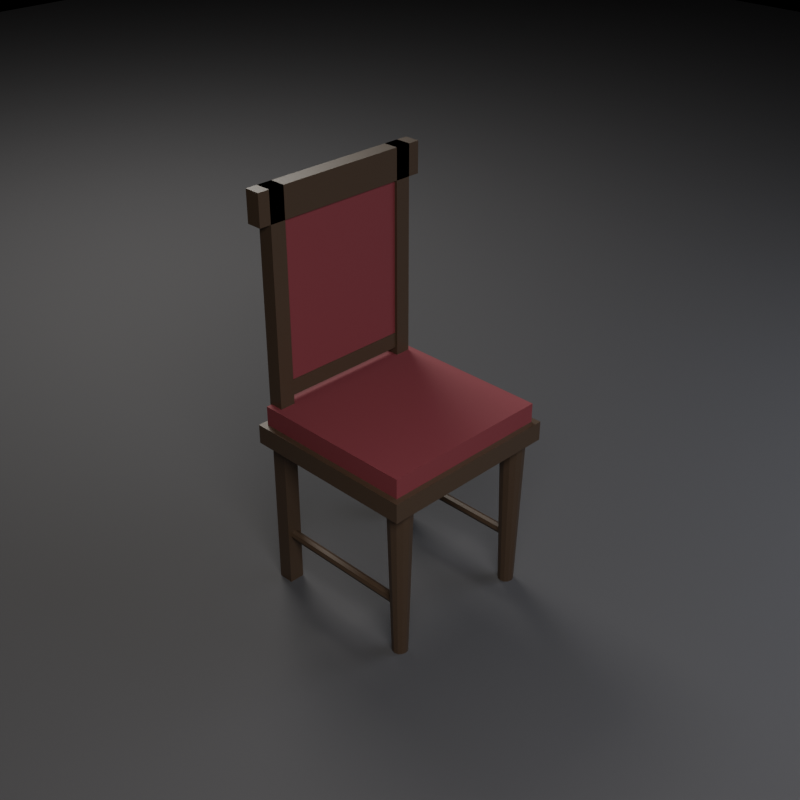 # Source: SM_Furniture_DiningChair_01.blend  (saved by Blender 5.2.45; exported with 4.5.12 LTS)
import bpy
from mathutils import Matrix  # noqa: F401  (used for matrix-valued properties, if any)

bpy.ops.wm.read_factory_settings(use_empty=True)
scene = bpy.context.scene
scene.name = 'Scene'

# ---- materials (node trees are filled in below, after node groups)
mat_m_wood_darkwalnut = bpy.data.materials.new('M_Wood_DarkWalnut')
mat_m_velvet_burgundy = bpy.data.materials.new('M_Velvet_Burgundy')
mat_m_studiofloor = bpy.data.materials.new('M_StudioFloor')

# ---- material node trees
mat_m_wood_darkwalnut.use_nodes = True; mat_m_wood_darkwalnut.node_tree.nodes.clear()
_N = mat_m_wood_darkwalnut.node_tree.nodes; _L = mat_m_wood_darkwalnut.node_tree.links
n0 = _N.new('ShaderNodeBsdfPrincipled'); n0.name = 'Principled BSDF'; n0.location = (-200, 100)
n0.inputs[0].default_value = (0.055, 0.035, 0.022, 1.0)
n0.inputs[1].default_value = 0.02
n0.inputs[2].default_value = 0.45
n0.inputs[10].default_value = 0.005
n1 = _N.new('ShaderNodeOutputMaterial'); n1.name = 'Material Output'; n1.location = (200, 100)
_L.new(n0.outputs[0], n1.inputs[0])
n1.is_active_output = True
mat_m_velvet_burgundy.use_nodes = True; mat_m_velvet_burgundy.node_tree.nodes.clear()
_N = mat_m_velvet_burgundy.node_tree.nodes; _L = mat_m_velvet_burgundy.node_tree.links
n0 = _N.new('ShaderNodeBsdfPrincipled'); n0.name = 'Principled BSDF'; n0.location = (-200, 100)
n0.inputs[0].default_value = (0.16, 0.025, 0.035, 1.0)
n0.inputs[1].default_value = 0.05
n0.inputs[2].default_value = 0.75
n0.inputs[10].default_value = 0.005
n1 = _N.new('ShaderNodeOutputMaterial'); n1.name = 'Material Output'; n1.location = (200, 100)
_L.new(n0.outputs[0], n1.inputs[0])
n1.is_active_output = True
mat_m_studiofloor.use_nodes = True; mat_m_studiofloor.node_tree.nodes.clear()
_N = mat_m_studiofloor.node_tree.nodes; _L = mat_m_studiofloor.node_tree.links
n0 = _N.new('ShaderNodeBsdfPrincipled'); n0.name = 'Principled BSDF'; n0.location = (-200, 100)
n0.inputs[0].default_value = (0.045, 0.045, 0.05, 1.0)
n0.inputs[2].default_value = 0.8
n0.inputs[10].default_value = 0.005
n1 = _N.new('ShaderNodeOutputMaterial'); n1.name = 'Material Output'; n1.location = (200, 100)
_L.new(n0.outputs[0], n1.inputs[0])
n1.is_active_output = True

# ---- cameras
cam_cam_front = bpy.data.cameras.new('Cam_Front')
cam_cam_front.type = 'ORTHO'
cam_cam_front.ortho_scale = 1.417
cam_cam_side = bpy.data.cameras.new('Cam_Side')
cam_cam_side.type = 'ORTHO'
cam_cam_side.ortho_scale = 1.417
cam_cam_top = bpy.data.cameras.new('Cam_Top')
cam_cam_top.type = 'ORTHO'
cam_cam_top.ortho_scale = 0.648
cam_cam_persp = bpy.data.cameras.new('Cam_Persp')
cam_cam_persp.lens = 55.0

# ---- lights
light_keylight = bpy.data.lights.new('KeyLight', 'AREA')
light_keylight.color = (1.0, 0.96, 0.9)
light_keylight.energy = 129.7
light_keylight.size = 1.575
light_filllight = bpy.data.lights.new('FillLight', 'AREA')
light_filllight.color = (0.85, 0.9, 1.0)
light_filllight.energy = 54.06
light_filllight.size = 2.1
light_rimlight = bpy.data.lights.new('RimLight', 'AREA')
light_rimlight.color = (0.95, 0.92, 0.85)
light_rimlight.energy = 97.31
light_rimlight.size = 1.26

# ---- meshes
me_diningchair_backbotrail = bpy.data.meshes.new('DiningChair_BackBotRail')
me_diningchair_backbotrail.from_pydata([(-0.2, 0.185, 0.53), (-0.2, 0.185, 0.57), (-0.2, 0.215, 0.53), (-0.2, 0.215, 0.57), (0.2, 0.185, 0.53), (0.2, 0.185, 0.57), (0.2, 0.215, 0.53), (0.2, 0.215, 0.57), (-0.24, -0.23, 0.41), (-0.24, -0.23, 0.46), (-0.24, 0.23, 0.41), (-0.24, 0.23, 0.46), (0.24, -0.23, 0.41), (0.24, -0.23, 0.46), (0.24, 0.23, 0.41), (0.24, 0.23, 0.46), (-0.225, -0.215, 0.45), (-0.225, -0.215, 0.51), (-0.225, 0.215, 0.45), (-0.225, 0.215, 0.51), (0.225, -0.215, 0.45), (0.225, -0.215, 0.51), (0.225, 0.215, 0.45), (0.225, 0.215, 0.51), (-0.19, -0.17, 0.0), (-0.19, -0.158, 0.435), (-0.18, -0.1727, 0.0), (-0.174, -0.1623, 0.435), (-0.1727, -0.18, 0.0), (-0.1623, -0.174, 0.435), (-0.17, -0.19, 0.0), (-0.158, -0.19, 0.435), (-0.1727, -0.2, 0.0), (-0.1623, -0.206, 0.435), (-0.18, -0.2073, 0.0), (-0.174, -0.2177, 0.435), (-0.19, -0.21, 0.0), (-0.19, -0.222, 0.435), (-0.2, -0.2073, 0.0), (-0.206, -0.2177, 0.435), (-0.2073, -0.2, 0.0), (-0.2177, -0.206, 0.435), (-0.21, -0.19, 0.0), (-0.222, -0.19, 0.435), (-0.2073, -0.18, 0.0), (-0.2177, -0.174, 0.435), (-0.2, -0.1727, 0.0), (-0.206, -0.1623, 0.435), (-0.21, 0.18, 1.192e-09), (-0.21, 0.18, 1.05), (-0.21, 0.22, 1.192e-09), (-0.21, 0.22, 1.05), (-0.17, 0.18, 1.192e-09), (-0.17, 0.18, 1.05), (-0.17, 0.22, 1.192e-09), (-0.17, 0.22, 1.05), (0.19, -0.17, 0.0), (0.19, -0.158, 0.435), (0.2, -0.1727, 0.0), (0.206, -0.1623, 0.435), (0.2073, -0.18, 0.0), (0.2177, -0.174, 0.435), (0.21, -0.19, 0.0), (0.222, -0.19, 0.435), (0.2073, -0.2, 0.0), (0.2177, -0.206, 0.435), (0.2, -0.2073, 0.0), (0.206, -0.2177, 0.435), (0.19, -0.21, 0.0), (0.19, -0.222, 0.435), (0.18, -0.2073, 0.0), (0.174, -0.2177, 0.435), (0.1727, -0.2, 0.0), (0.1623, -0.206, 0.435), (0.17, -0.19, 0.0), (0.158, -0.19, 0.435), (0.1727, -0.18, 0.0), (0.1623, -0.174, 0.435), (0.18, -0.1727, 0.0), (0.174, -0.1623, 0.435), (0.17, 0.18, 1.192e-09), (0.17, 0.18, 1.05), (0.17, 0.22, 1.192e-09), (0.17, 0.22, 1.05), (0.21, 0.18, 1.192e-09), (0.21, 0.18, 1.05), (0.21, 0.22, 1.192e-09), (0.21, 0.22, 1.05), (-0.24, 0.18, 0.97), (-0.24, 0.18, 1.05), (-0.24, 0.22, 0.97), (-0.24, 0.22, 1.05), (0.24, 0.18, 0.97), (0.24, 0.18, 1.05), (0.24, 0.22, 0.97), (0.24, 0.22, 1.05), (-0.17, 0.1875, 0.57), (-0.17, 0.1875, 0.97), (-0.17, 0.2125, 0.57), (-0.17, 0.2125, 0.97), (0.17, 0.1875, 0.57), (0.17, 0.1875, 0.97), (0.17, 0.2125, 0.57), (0.17, 0.2125, 0.97), (-0.19, 0.19, 0.152), (-0.19, -0.19, 0.152), (-0.1815, 0.19, 0.1485), (-0.1815, -0.19, 0.1485), (-0.178, 0.19, 0.14), (-0.178, -0.19, 0.14), (-0.1815, 0.19, 0.1315), (-0.1815, -0.19, 0.1315), (-0.19, 0.19, 0.128), (-0.19, -0.19, 0.128), (-0.1985, 0.19, 0.1315), (-0.1985, -0.19, 0.1315), (-0.202, 0.19, 0.14), (-0.202, -0.19, 0.14), (-0.1985, 0.19, 0.1485), (-0.1985, -0.19, 0.1485), (0.19, 0.19, 0.152), (0.19, -0.19, 0.152), (0.1985, 0.19, 0.1485), (0.1985, -0.19, 0.1485), (0.202, 0.19, 0.14), (0.202, -0.19, 0.14), (0.1985, 0.19, 0.1315), (0.1985, -0.19, 0.1315), (0.19, 0.19, 0.128), (0.19, -0.19, 0.128), (0.1815, 0.19, 0.1315), (0.1815, -0.19, 0.1315), (0.178, 0.19, 0.14), (0.178, -0.19, 0.14), (0.1815, 0.19, 0.1485), (0.1815, -0.19, 0.1485)], [], [(0, 1, 3, 2), (2, 3, 7, 6), (6, 7, 5, 4), (4, 5, 1, 0), (2, 6, 4, 0), (7, 3, 1, 5), (8, 9, 11, 10), (10, 11, 15, 14), (14, 15, 13, 12), (12, 13, 9, 8), (10, 14, 12, 8), (15, 11, 9, 13), (16, 17, 19, 18), (18, 19, 23, 22), (22, 23, 21, 20), (20, 21, 17, 16), (18, 22, 20, 16), (23, 19, 17, 21), (24, 25, 27, 26), (26, 27, 29, 28), (28, 29, 31, 30), (30, 31, 33, 32), (32, 33, 35, 34), (34, 35, 37, 36), (36, 37, 39, 38), (38, 39, 41, 40), (40, 41, 43, 42), (42, 43, 45, 44), (27, 25, 47, 45, 43, 41, 39, 37, 35, 33, 31, 29), (44, 45, 47, 46), (46, 47, 25, 24), (24, 26, 28, 30, 32, 34, 36, 38, 40, 42, 44, 46), (48, 49, 51, 50), (50, 51, 55, 54), (54, 55, 53, 52), (52, 53, 49, 48), (50, 54, 52, 48), (55, 51, 49, 53), (56, 57, 59, 58), (58, 59, 61, 60), (60, 61, 63, 62), (62, 63, 65, 64), (64, 65, 67, 66), (66, 67, 69, 68), (68, 69, 71, 70), (70, 71, 73, 72), (72, 73, 75, 74), (74, 75, 77, 76), (59, 57, 79, 77, 75, 73, 71, 69, 67, 65, 63, 61), (76, 77, 79, 78), (78, 79, 57, 56), (56, 58, 60, 62, 64, 66, 68, 70, 72, 74, 76, 78), (80, 81, 83, 82), (82, 83, 87, 86), (86, 87, 85, 84), (84, 85, 81, 80), (82, 86, 84, 80), (87, 83, 81, 85), (88, 89, 91, 90), (90, 91, 95, 94), (94, 95, 93, 92), (92, 93, 89, 88), (90, 94, 92, 88), (95, 91, 89, 93), (96, 97, 99, 98), (98, 99, 103, 102), (102, 103, 101, 100), (100, 101, 97, 96), (98, 102, 100, 96), (103, 99, 97, 101), (104, 105, 107, 106), (106, 107, 109, 108), (108, 109, 111, 110), (110, 111, 113, 112), (112, 113, 115, 114), (114, 115, 117, 116), (107, 105, 119, 117, 115, 113, 111, 109), (116, 117, 119, 118), (118, 119, 105, 104), (104, 106, 108, 110, 112, 114, 116, 118), (120, 121, 123, 122), (122, 123, 125, 124), (124, 125, 127, 126), (126, 127, 129, 128), (128, 129, 131, 130), (130, 131, 133, 132), (123, 121, 135, 133, 131, 129, 127, 125), (132, 133, 135, 134), (134, 135, 121, 120), (120, 122, 124, 126, 128, 130, 132, 134)])
me_diningchair_backbotrail.polygons.foreach_set('material_index', [0, 0, 0, 0, 0, 0, 0, 0, 0, 0, 0, 0, 1, 1, 1, 1, 1, 1, 0, 0, 0, 0, 0, 0, 0, 0, 0, 0, 0, 0, 0, 0, 0, 0, 0, 0, 0, 0, 0, 0, 0, 0, 0, 0, 0, 0, 0, 0, 0, 0, 0, 0, 0, 0, 0, 0, 0, 0, 0, 0, 0, 0, 0, 0, 1, 1, 1, 1, 1, 1, 0, 0, 0, 0, 0, 0, 0, 0, 0, 0, 0, 0, 0, 0, 0, 0, 0, 0, 0, 0])
me_diningchair_backbotrail.materials.append(mat_m_wood_darkwalnut)
me_diningchair_backbotrail.materials.append(mat_m_velvet_burgundy)
me_diningchair_backbotrail.update()
me_studioground = bpy.data.meshes.new('StudioGround')
me_studioground.from_pydata([(-6.3, -6.3, 0.0), (0.0, -6.3, 0.0), (6.3, -6.3, 0.0), (-6.3, 0.0, 0.0), (0.0, 0.0, 0.0), (6.3, 0.0, 0.0), (-6.3, 6.3, 0.0), (0.0, 6.3, 0.0), (6.3, 6.3, 0.0)], [], [(0, 1, 4, 3), (1, 2, 5, 4), (3, 4, 7, 6), (4, 5, 8, 7)])
me_studioground.materials.append(mat_m_studiofloor)
me_studioground.update()

# ---- objects
ob_sm_furniture_diningchair_01 = bpy.data.objects.new('SM_Furniture_DiningChair_01', me_diningchair_backbotrail)
ob_keylight = bpy.data.objects.new('KeyLight', light_keylight)
ob_filllight = bpy.data.objects.new('FillLight', light_filllight)
ob_rimlight = bpy.data.objects.new('RimLight', light_rimlight)
ob_studioground = bpy.data.objects.new('StudioGround', me_studioground)
ob_cam_front = bpy.data.objects.new('Cam_Front', cam_cam_front)
ob_cam_side = bpy.data.objects.new('Cam_Side', cam_cam_side)
ob_cam_top = bpy.data.objects.new('Cam_Top', cam_cam_top)
ob_cam_persp = bpy.data.objects.new('Cam_Persp', cam_cam_persp)

# ---- transforms, parenting, visibility, modifiers, constraints
ob_sm_furniture_diningchair_01.location = (0.0, 0.0, 0.0)
ob_keylight.location = (-1.575, -2.1, 2.415)
ob_filllight.location = (1.89, -1.68, 1.785)
ob_rimlight.location = (0.84, 2.31, 2.625)
ob_studioground.location = (0.0, 0.0, 0.0)
ob_cam_front.location = (0.0, -3.15, 0.525)
ob_cam_front.rotation_euler = (1.571, 0.0, 0.0)
ob_cam_side.location = (3.15, 0.0, 0.525)
ob_cam_side.rotation_euler = (1.571, 0.0, 1.571)
ob_cam_top.location = (0.0, 0.0, 3.675)
ob_cam_top.rotation_euler = (0.0, 0.0, -1.571)
ob_cam_persp.location = (-1.739, -1.739, 1.974)
ob_cam_persp.rotation_euler = (1.038, 1.863e-08, -0.7854)

# ---- collection membership
scene.collection.objects.link(ob_sm_furniture_diningchair_01)
scene.collection.objects.link(ob_keylight)
scene.collection.objects.link(ob_filllight)
scene.collection.objects.link(ob_rimlight)
scene.collection.objects.link(ob_studioground)
scene.collection.objects.link(ob_cam_front)
scene.collection.objects.link(ob_cam_side)
scene.collection.objects.link(ob_cam_top)
scene.collection.objects.link(ob_cam_persp)

# ---- scene / render settings (as saved in the file)
scene.camera = ob_cam_persp
scene.frame_start = 1; scene.frame_end = 250; scene.frame_set(1)
scene.render.engine = 'BLENDER_EEVEE_NEXT'
scene.render.resolution_x = 900
scene.render.resolution_y = 900
scene.render.bake_bias = 0.0
scene.render.bake_samples = 0
scene.render.compositor_device = 'GPU'
scene.eevee.taa_render_samples = 16
scene.eevee.use_volume_custom_range = False
scene.eevee.fast_gi_thickness_near = 0.1
scene.eevee.fast_gi_thickness_far = 0.0
scene.eevee.ray_tracing_options.screen_trace_thickness = 0.1
bpy.context.view_layer.update()
